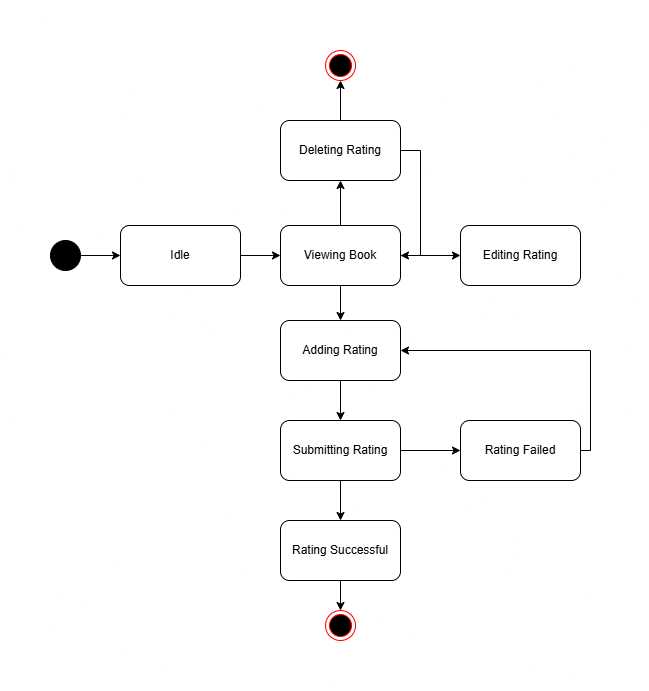

The diagram above was exported from draw.io. Its source (the exported page's mxGraphModel, read from the mxfile embedded in the PNG):
<mxGraphModel dx="1120" dy="500" grid="1" gridSize="10" guides="1" tooltips="1" connect="1" arrows="1" fold="1" page="1" pageScale="1" pageWidth="850" pageHeight="1100" math="0" shadow="0">
  <root>
    <mxCell id="0" />
    <mxCell id="1" parent="0" />
    <mxCell id="nJSo7zQLzU3q9Iefpcy3-1" value="" style="ellipse;fillColor=strokeColor;html=1;" vertex="1" parent="1">
      <mxGeometry x="70" y="250" width="30" height="30" as="geometry" />
    </mxCell>
    <mxCell id="nJSo7zQLzU3q9Iefpcy3-2" value="Adding Rating" style="rounded=1;whiteSpace=wrap;html=1;" vertex="1" parent="1">
      <mxGeometry x="300" y="330" width="120" height="60" as="geometry" />
    </mxCell>
    <mxCell id="nJSo7zQLzU3q9Iefpcy3-3" value="Rating Successful" style="rounded=1;whiteSpace=wrap;html=1;" vertex="1" parent="1">
      <mxGeometry x="300" y="530" width="120" height="60" as="geometry" />
    </mxCell>
    <mxCell id="nJSo7zQLzU3q9Iefpcy3-4" value="Submitting Rating" style="rounded=1;whiteSpace=wrap;html=1;" vertex="1" parent="1">
      <mxGeometry x="300" y="430" width="120" height="60" as="geometry" />
    </mxCell>
    <mxCell id="nJSo7zQLzU3q9Iefpcy3-5" value="Viewing Book" style="rounded=1;whiteSpace=wrap;html=1;" vertex="1" parent="1">
      <mxGeometry x="300" y="235" width="120" height="60" as="geometry" />
    </mxCell>
    <mxCell id="nJSo7zQLzU3q9Iefpcy3-6" value="Idle" style="rounded=1;whiteSpace=wrap;html=1;" vertex="1" parent="1">
      <mxGeometry x="140" y="235" width="120" height="60" as="geometry" />
    </mxCell>
    <mxCell id="nJSo7zQLzU3q9Iefpcy3-21" style="edgeStyle=orthogonalEdgeStyle;rounded=0;orthogonalLoop=1;jettySize=auto;html=1;entryX=1;entryY=0.5;entryDx=0;entryDy=0;" edge="1" parent="1" source="nJSo7zQLzU3q9Iefpcy3-7" target="nJSo7zQLzU3q9Iefpcy3-5">
      <mxGeometry relative="1" as="geometry">
        <Array as="points">
          <mxPoint x="440" y="160" />
          <mxPoint x="440" y="265" />
        </Array>
      </mxGeometry>
    </mxCell>
    <mxCell id="nJSo7zQLzU3q9Iefpcy3-7" value="Deleting Rating" style="rounded=1;whiteSpace=wrap;html=1;" vertex="1" parent="1">
      <mxGeometry x="300" y="130" width="120" height="60" as="geometry" />
    </mxCell>
    <mxCell id="nJSo7zQLzU3q9Iefpcy3-8" value="Editing Rating" style="rounded=1;whiteSpace=wrap;html=1;" vertex="1" parent="1">
      <mxGeometry x="480" y="235" width="120" height="60" as="geometry" />
    </mxCell>
    <mxCell id="nJSo7zQLzU3q9Iefpcy3-22" style="edgeStyle=orthogonalEdgeStyle;rounded=0;orthogonalLoop=1;jettySize=auto;html=1;entryX=1;entryY=0.5;entryDx=0;entryDy=0;" edge="1" parent="1" source="nJSo7zQLzU3q9Iefpcy3-9" target="nJSo7zQLzU3q9Iefpcy3-2">
      <mxGeometry relative="1" as="geometry">
        <Array as="points">
          <mxPoint x="610" y="460" />
          <mxPoint x="610" y="360" />
        </Array>
      </mxGeometry>
    </mxCell>
    <mxCell id="nJSo7zQLzU3q9Iefpcy3-9" value="Rating Failed" style="rounded=1;whiteSpace=wrap;html=1;" vertex="1" parent="1">
      <mxGeometry x="480" y="430" width="120" height="60" as="geometry" />
    </mxCell>
    <mxCell id="nJSo7zQLzU3q9Iefpcy3-10" value="" style="endArrow=classic;html=1;rounded=0;exitX=1;exitY=0.5;exitDx=0;exitDy=0;entryX=0;entryY=0.5;entryDx=0;entryDy=0;" edge="1" parent="1" source="nJSo7zQLzU3q9Iefpcy3-1" target="nJSo7zQLzU3q9Iefpcy3-6">
      <mxGeometry width="50" height="50" relative="1" as="geometry">
        <mxPoint x="280" y="290" as="sourcePoint" />
        <mxPoint x="330" y="240" as="targetPoint" />
      </mxGeometry>
    </mxCell>
    <mxCell id="nJSo7zQLzU3q9Iefpcy3-11" value="" style="endArrow=classic;html=1;rounded=0;exitX=1;exitY=0.5;exitDx=0;exitDy=0;entryX=0;entryY=0.5;entryDx=0;entryDy=0;" edge="1" parent="1" source="nJSo7zQLzU3q9Iefpcy3-6" target="nJSo7zQLzU3q9Iefpcy3-5">
      <mxGeometry width="50" height="50" relative="1" as="geometry">
        <mxPoint x="280" y="290" as="sourcePoint" />
        <mxPoint x="330" y="240" as="targetPoint" />
      </mxGeometry>
    </mxCell>
    <mxCell id="nJSo7zQLzU3q9Iefpcy3-12" value="" style="endArrow=classic;html=1;rounded=0;exitX=0.5;exitY=1;exitDx=0;exitDy=0;entryX=0.5;entryY=0;entryDx=0;entryDy=0;" edge="1" parent="1" source="nJSo7zQLzU3q9Iefpcy3-5" target="nJSo7zQLzU3q9Iefpcy3-2">
      <mxGeometry width="50" height="50" relative="1" as="geometry">
        <mxPoint x="360" y="300" as="sourcePoint" />
        <mxPoint x="360" y="330" as="targetPoint" />
      </mxGeometry>
    </mxCell>
    <mxCell id="nJSo7zQLzU3q9Iefpcy3-15" value="" style="endArrow=classic;html=1;rounded=0;exitX=1;exitY=0.5;exitDx=0;exitDy=0;" edge="1" parent="1" source="nJSo7zQLzU3q9Iefpcy3-4" target="nJSo7zQLzU3q9Iefpcy3-9">
      <mxGeometry width="50" height="50" relative="1" as="geometry">
        <mxPoint x="340" y="290" as="sourcePoint" />
        <mxPoint x="390" y="240" as="targetPoint" />
      </mxGeometry>
    </mxCell>
    <mxCell id="nJSo7zQLzU3q9Iefpcy3-16" value="" style="endArrow=classic;html=1;rounded=0;entryX=0;entryY=0.5;entryDx=0;entryDy=0;exitX=1;exitY=0.5;exitDx=0;exitDy=0;" edge="1" parent="1" source="nJSo7zQLzU3q9Iefpcy3-5" target="nJSo7zQLzU3q9Iefpcy3-8">
      <mxGeometry width="50" height="50" relative="1" as="geometry">
        <mxPoint x="340" y="290" as="sourcePoint" />
        <mxPoint x="390" y="240" as="targetPoint" />
      </mxGeometry>
    </mxCell>
    <mxCell id="nJSo7zQLzU3q9Iefpcy3-18" value="" style="endArrow=classic;html=1;rounded=0;exitX=0.5;exitY=1;exitDx=0;exitDy=0;entryX=0.5;entryY=0;entryDx=0;entryDy=0;" edge="1" parent="1" source="nJSo7zQLzU3q9Iefpcy3-2" target="nJSo7zQLzU3q9Iefpcy3-4">
      <mxGeometry width="50" height="50" relative="1" as="geometry">
        <mxPoint x="340" y="490" as="sourcePoint" />
        <mxPoint x="390" y="440" as="targetPoint" />
      </mxGeometry>
    </mxCell>
    <mxCell id="nJSo7zQLzU3q9Iefpcy3-19" value="" style="endArrow=classic;html=1;rounded=0;exitX=0.5;exitY=1;exitDx=0;exitDy=0;entryX=0.5;entryY=0;entryDx=0;entryDy=0;" edge="1" parent="1" source="nJSo7zQLzU3q9Iefpcy3-4" target="nJSo7zQLzU3q9Iefpcy3-3">
      <mxGeometry width="50" height="50" relative="1" as="geometry">
        <mxPoint x="340" y="400" as="sourcePoint" />
        <mxPoint x="390" y="350" as="targetPoint" />
      </mxGeometry>
    </mxCell>
    <mxCell id="nJSo7zQLzU3q9Iefpcy3-20" value="" style="endArrow=classic;html=1;rounded=0;entryX=0.5;entryY=1;entryDx=0;entryDy=0;exitX=0.5;exitY=0;exitDx=0;exitDy=0;" edge="1" parent="1" source="nJSo7zQLzU3q9Iefpcy3-5" target="nJSo7zQLzU3q9Iefpcy3-7">
      <mxGeometry width="50" height="50" relative="1" as="geometry">
        <mxPoint x="340" y="400" as="sourcePoint" />
        <mxPoint x="390" y="350" as="targetPoint" />
      </mxGeometry>
    </mxCell>
    <mxCell id="nJSo7zQLzU3q9Iefpcy3-23" value="" style="ellipse;html=1;shape=endState;fillColor=#000000;strokeColor=#ff0000;" vertex="1" parent="1">
      <mxGeometry x="345" y="620" width="30" height="30" as="geometry" />
    </mxCell>
    <mxCell id="nJSo7zQLzU3q9Iefpcy3-24" value="" style="ellipse;html=1;shape=endState;fillColor=#000000;strokeColor=#ff0000;" vertex="1" parent="1">
      <mxGeometry x="345" y="60" width="30" height="30" as="geometry" />
    </mxCell>
    <mxCell id="nJSo7zQLzU3q9Iefpcy3-25" value="" style="endArrow=classic;html=1;rounded=0;exitX=0.5;exitY=0;exitDx=0;exitDy=0;entryX=0.5;entryY=1;entryDx=0;entryDy=0;" edge="1" parent="1" source="nJSo7zQLzU3q9Iefpcy3-7" target="nJSo7zQLzU3q9Iefpcy3-24">
      <mxGeometry width="50" height="50" relative="1" as="geometry">
        <mxPoint x="410" y="50" as="sourcePoint" />
        <mxPoint x="460" as="targetPoint" />
      </mxGeometry>
    </mxCell>
    <mxCell id="nJSo7zQLzU3q9Iefpcy3-27" value="" style="endArrow=classic;html=1;rounded=0;exitX=0.5;exitY=1;exitDx=0;exitDy=0;entryX=0.5;entryY=0;entryDx=0;entryDy=0;" edge="1" parent="1" source="nJSo7zQLzU3q9Iefpcy3-3" target="nJSo7zQLzU3q9Iefpcy3-23">
      <mxGeometry width="50" height="50" relative="1" as="geometry">
        <mxPoint x="360" y="600" as="sourcePoint" />
        <mxPoint x="460" y="530" as="targetPoint" />
      </mxGeometry>
    </mxCell>
  </root>
</mxGraphModel>